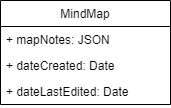

The diagram above was exported from draw.io. Its source (the exported page's mxGraphModel, read from the mxfile embedded in the PNG):
<mxGraphModel dx="489" dy="302" grid="1" gridSize="10" guides="1" tooltips="1" connect="1" arrows="1" fold="1" page="1" pageScale="1" pageWidth="850" pageHeight="1100" math="0" shadow="0">
  <root>
    <mxCell id="0" />
    <mxCell id="1" parent="0" />
    <mxCell id="BaMsRuU4HuKsaf6eXvUB-1" value="MindMap" style="swimlane;fontStyle=0;childLayout=stackLayout;horizontal=1;startSize=26;fillColor=none;horizontalStack=0;resizeParent=1;resizeParentMax=0;resizeLast=0;collapsible=1;marginBottom=0;" parent="1" vertex="1">
      <mxGeometry x="90" y="90" width="170" height="104" as="geometry" />
    </mxCell>
    <mxCell id="BaMsRuU4HuKsaf6eXvUB-2" value="+ mapNotes: JSON" style="text;strokeColor=none;fillColor=none;align=left;verticalAlign=top;spacingLeft=4;spacingRight=4;overflow=hidden;rotatable=0;points=[[0,0.5],[1,0.5]];portConstraint=eastwest;" parent="BaMsRuU4HuKsaf6eXvUB-1" vertex="1">
      <mxGeometry y="26" width="170" height="26" as="geometry" />
    </mxCell>
    <mxCell id="BaMsRuU4HuKsaf6eXvUB-3" value="+ dateCreated: Date" style="text;strokeColor=none;fillColor=none;align=left;verticalAlign=top;spacingLeft=4;spacingRight=4;overflow=hidden;rotatable=0;points=[[0,0.5],[1,0.5]];portConstraint=eastwest;" parent="BaMsRuU4HuKsaf6eXvUB-1" vertex="1">
      <mxGeometry y="52" width="170" height="26" as="geometry" />
    </mxCell>
    <mxCell id="BaMsRuU4HuKsaf6eXvUB-4" value="+ dateLastEdited: Date" style="text;strokeColor=none;fillColor=none;align=left;verticalAlign=top;spacingLeft=4;spacingRight=4;overflow=hidden;rotatable=0;points=[[0,0.5],[1,0.5]];portConstraint=eastwest;" parent="BaMsRuU4HuKsaf6eXvUB-1" vertex="1">
      <mxGeometry y="78" width="170" height="26" as="geometry" />
    </mxCell>
  </root>
</mxGraphModel>